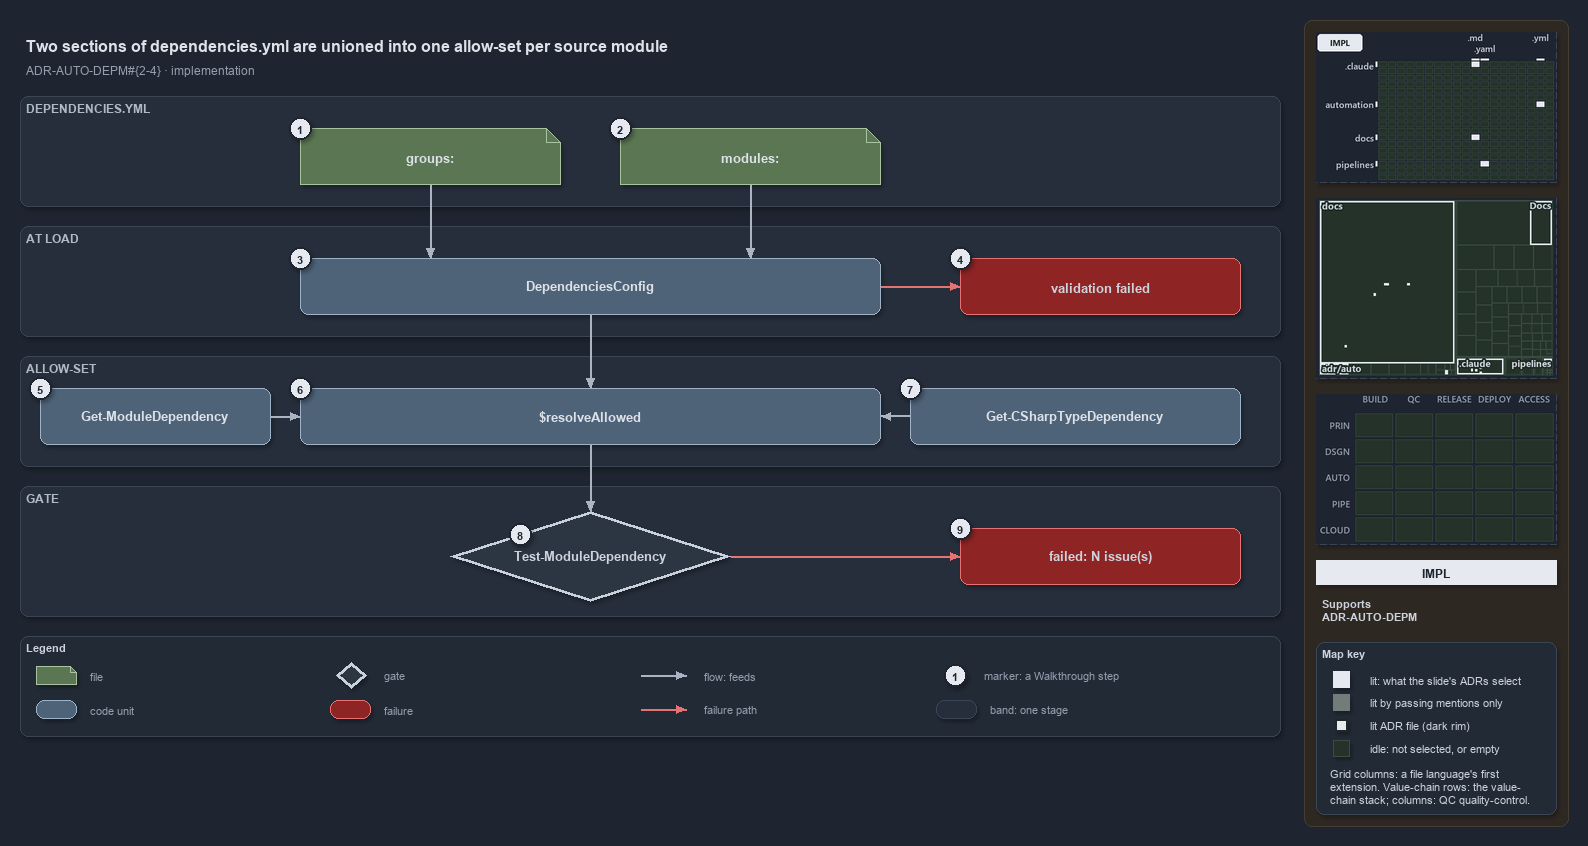

The diagram above was exported from draw.io. Its source (the exported page's mxGraphModel, read from the mxfile embedded in the PNG):
<mxGraphModel dx="1024" dy="768" grid="0" gridSize="10" guides="1" tooltips="1" connect="1" arrows="1" fold="1" page="1" pageScale="1" pageWidth="1572" pageHeight="760" background="#1E2430" math="0" shadow="1">
  <root>
    <mxCell id="0" />
    <mxCell id="1" parent="0" />
    <mxCell id="sidebar-bg" value="" style="rounded=1;arcSize=2;html=1;fillColor=#2E2823;strokeColor=#453C33;shadow=0;" vertex="1" parent="1">
      <mxGeometry x="1304" y="4" width="264" height="806" as="geometry" />
    </mxCell>
    <mxCell id="title" value="Two sections of dependencies.yml are unioned into one allow-set per source module" style="text;html=1;align=left;verticalAlign=middle;fontSize=16;fontStyle=1;fontColor=#DDE2E9;" vertex="1" parent="1">
      <mxGeometry x="20" y="14" width="1260" height="30" as="geometry" />
    </mxCell>
    <mxCell id="subtitle" value="ADR-AUTO-DEPM#{2-4} &amp;#183; implementation" style="text;html=1;align=left;verticalAlign=middle;fontSize=12;fontColor=#949FAE;" vertex="1" parent="1">
      <mxGeometry x="20" y="44" width="1240" height="20" as="geometry" />
    </mxCell>
    <mxCell id="band-yml" value="DEPENDENCIES.YML" style="rounded=1;html=1;arcSize=3;fillColor=#262E3B;strokeColor=#3A4555;verticalAlign=top;align=left;spacingLeft=8;fontStyle=1;fontSize=12;fontColor=#B0BAC7;" vertex="1" parent="1">
      <mxGeometry x="20" y="80" width="1260" height="110" as="geometry" />
    </mxCell>
    <mxCell id="band-load" value="AT LOAD" style="rounded=1;html=1;arcSize=3;fillColor=#262E3B;strokeColor=#3A4555;verticalAlign=top;align=left;spacingLeft=8;fontStyle=1;fontSize=12;fontColor=#B0BAC7;" vertex="1" parent="1">
      <mxGeometry x="20" y="210" width="1260" height="110" as="geometry" />
    </mxCell>
    <mxCell id="band-allow" value="ALLOW-SET" style="rounded=1;html=1;arcSize=3;fillColor=#262E3B;strokeColor=#3A4555;verticalAlign=top;align=left;spacingLeft=8;fontStyle=1;fontSize=12;fontColor=#B0BAC7;" vertex="1" parent="1">
      <mxGeometry x="20" y="340" width="1260" height="110" as="geometry" />
    </mxCell>
    <mxCell id="band-gate" value="GATE" style="rounded=1;html=1;arcSize=3;fillColor=#262E3B;strokeColor=#3A4555;verticalAlign=top;align=left;spacingLeft=8;fontStyle=1;fontSize=12;fontColor=#B0BAC7;" vertex="1" parent="1">
      <mxGeometry x="20" y="470" width="1260" height="130" as="geometry" />
    </mxCell>
    <mxCell id="f-groups" value="&lt;b&gt;groups:&lt;/b&gt;" style="shape=note;size=14;whiteSpace=wrap;html=1;fillColor=#5B7653;strokeColor=#A9C29F;fontSize=13;fontColor=#DDE2E9;" vertex="1" parent="1">
      <mxGeometry x="300" y="112" width="260" height="56" as="geometry" />
    </mxCell>
    <mxCell id="f-modules" value="&lt;b&gt;modules:&lt;/b&gt;" style="shape=note;size=14;whiteSpace=wrap;html=1;fillColor=#5B7653;strokeColor=#A9C29F;fontSize=13;fontColor=#DDE2E9;" vertex="1" parent="1">
      <mxGeometry x="620" y="112" width="260" height="56" as="geometry" />
    </mxCell>
    <mxCell id="c-config" value="&lt;b&gt;DependenciesConfig&lt;/b&gt;" style="rounded=1;whiteSpace=wrap;html=1;arcSize=20;fillColor=#4E6378;strokeColor=#9FB3C8;fontSize=13;fontColor=#DDE2E9;" vertex="1" parent="1">
      <mxGeometry x="300" y="242" width="580" height="56" as="geometry" />
    </mxCell>
    <mxCell id="x-config" value="&lt;b&gt;validation failed&lt;/b&gt;" style="rounded=1;whiteSpace=wrap;html=1;arcSize=20;fillColor=#8E2424;strokeColor=#E57373;fontSize=13;" vertex="1" parent="1">
      <mxGeometry x="960" y="242" width="280" height="56" as="geometry" />
    </mxCell>
    <mxCell id="c-funcs" value="&lt;b&gt;Get-ModuleDependency&lt;/b&gt;" style="rounded=1;whiteSpace=wrap;html=1;arcSize=20;fillColor=#4E6378;strokeColor=#9FB3C8;fontSize=13;fontColor=#DDE2E9;" vertex="1" parent="1">
      <mxGeometry x="40" y="372" width="230" height="56" as="geometry" />
    </mxCell>
    <mxCell id="c-resolve" value="&lt;b&gt;$resolveAllowed&lt;/b&gt;" style="rounded=1;whiteSpace=wrap;html=1;arcSize=20;fillColor=#4E6378;strokeColor=#9FB3C8;fontSize=13;fontColor=#DDE2E9;" vertex="1" parent="1">
      <mxGeometry x="300" y="372" width="580" height="56" as="geometry" />
    </mxCell>
    <mxCell id="c-types" value="&lt;b&gt;Get-CSharpTypeDependency&lt;/b&gt;" style="rounded=1;whiteSpace=wrap;html=1;arcSize=20;fillColor=#4E6378;strokeColor=#9FB3C8;fontSize=13;fontColor=#DDE2E9;" vertex="1" parent="1">
      <mxGeometry x="910" y="372" width="330" height="56" as="geometry" />
    </mxCell>
    <mxCell id="g-gate" value="&lt;b&gt;Test-ModuleDependency&lt;/b&gt;" style="rhombus;whiteSpace=wrap;html=1;fillColor=#2C3542;strokeColor=#C7D0DB;strokeWidth=3;fontSize=13;fontColor=#CDD3DC;" vertex="1" parent="1">
      <mxGeometry x="450" y="495" width="280" height="90" as="geometry" />
    </mxCell>
    <mxCell id="x-gate" value="&lt;b&gt;failed: N issue(s)&lt;/b&gt;" style="rounded=1;whiteSpace=wrap;html=1;arcSize=20;fillColor=#8E2424;strokeColor=#E57373;fontSize=13;" vertex="1" parent="1">
      <mxGeometry x="960" y="512" width="280" height="56" as="geometry" />
    </mxCell>
    <mxCell id="p-edge-groups-config-a" value="" style="text;html=1;strokeColor=none;fillColor=none;" vertex="1" parent="1">
      <mxGeometry x="430" y="168" width="1" height="1" as="geometry" />
    </mxCell>
    <mxCell id="p-edge-groups-config-b" value="" style="text;html=1;strokeColor=none;fillColor=none;" vertex="1" parent="1">
      <mxGeometry x="430" y="242" width="1" height="1" as="geometry" />
    </mxCell>
    <mxCell id="edge-groups-config" value="" style="edgeStyle=orthogonalEdgeStyle;rounded=1;html=1;fontSize=11;endArrow=block;strokeColor=#AAB4C3;fontColor=#CDD3DC;shadow=0;" edge="1" parent="1" source="p-edge-groups-config-a" target="p-edge-groups-config-b">
      <mxGeometry relative="1" as="geometry" />
    </mxCell>
    <mxCell id="p-edge-modules-config-a" value="" style="text;html=1;strokeColor=none;fillColor=none;" vertex="1" parent="1">
      <mxGeometry x="750" y="168" width="1" height="1" as="geometry" />
    </mxCell>
    <mxCell id="p-edge-modules-config-b" value="" style="text;html=1;strokeColor=none;fillColor=none;" vertex="1" parent="1">
      <mxGeometry x="750" y="242" width="1" height="1" as="geometry" />
    </mxCell>
    <mxCell id="edge-modules-config" value="" style="edgeStyle=orthogonalEdgeStyle;rounded=1;html=1;fontSize=11;endArrow=block;strokeColor=#AAB4C3;fontColor=#CDD3DC;shadow=0;" edge="1" parent="1" source="p-edge-modules-config-a" target="p-edge-modules-config-b">
      <mxGeometry relative="1" as="geometry" />
    </mxCell>
    <mxCell id="p-edge-config-fail-a" value="" style="text;html=1;strokeColor=none;fillColor=none;" vertex="1" parent="1">
      <mxGeometry x="880" y="270" width="1" height="1" as="geometry" />
    </mxCell>
    <mxCell id="p-edge-config-fail-b" value="" style="text;html=1;strokeColor=none;fillColor=none;" vertex="1" parent="1">
      <mxGeometry x="960" y="270" width="1" height="1" as="geometry" />
    </mxCell>
    <mxCell id="edge-config-fail" value="" style="edgeStyle=orthogonalEdgeStyle;rounded=1;html=1;fontSize=11;endArrow=block;strokeColor=#E57373;fontColor=#CDD3DC;shadow=0;" edge="1" parent="1" source="p-edge-config-fail-a" target="p-edge-config-fail-b">
      <mxGeometry relative="1" as="geometry" />
    </mxCell>
    <mxCell id="p-edge-config-resolve-a" value="" style="text;html=1;strokeColor=none;fillColor=none;" vertex="1" parent="1">
      <mxGeometry x="590" y="298" width="1" height="1" as="geometry" />
    </mxCell>
    <mxCell id="p-edge-config-resolve-b" value="" style="text;html=1;strokeColor=none;fillColor=none;" vertex="1" parent="1">
      <mxGeometry x="590" y="372" width="1" height="1" as="geometry" />
    </mxCell>
    <mxCell id="edge-config-resolve" value="" style="edgeStyle=orthogonalEdgeStyle;rounded=1;html=1;fontSize=11;endArrow=block;strokeColor=#AAB4C3;fontColor=#CDD3DC;shadow=0;" edge="1" parent="1" source="p-edge-config-resolve-a" target="p-edge-config-resolve-b">
      <mxGeometry relative="1" as="geometry" />
    </mxCell>
    <mxCell id="p-edge-funcs-resolve-a" value="" style="text;html=1;strokeColor=none;fillColor=none;" vertex="1" parent="1">
      <mxGeometry x="270" y="400" width="1" height="1" as="geometry" />
    </mxCell>
    <mxCell id="p-edge-funcs-resolve-b" value="" style="text;html=1;strokeColor=none;fillColor=none;" vertex="1" parent="1">
      <mxGeometry x="300" y="400" width="1" height="1" as="geometry" />
    </mxCell>
    <mxCell id="edge-funcs-resolve" value="" style="edgeStyle=orthogonalEdgeStyle;rounded=1;html=1;fontSize=11;endArrow=block;strokeColor=#AAB4C3;fontColor=#CDD3DC;shadow=0;" edge="1" parent="1" source="p-edge-funcs-resolve-a" target="p-edge-funcs-resolve-b">
      <mxGeometry relative="1" as="geometry" />
    </mxCell>
    <mxCell id="p-edge-types-resolve-a" value="" style="text;html=1;strokeColor=none;fillColor=none;" vertex="1" parent="1">
      <mxGeometry x="910" y="400" width="1" height="1" as="geometry" />
    </mxCell>
    <mxCell id="p-edge-types-resolve-b" value="" style="text;html=1;strokeColor=none;fillColor=none;" vertex="1" parent="1">
      <mxGeometry x="880" y="400" width="1" height="1" as="geometry" />
    </mxCell>
    <mxCell id="edge-types-resolve" value="" style="edgeStyle=orthogonalEdgeStyle;rounded=1;html=1;fontSize=11;endArrow=block;strokeColor=#AAB4C3;fontColor=#CDD3DC;shadow=0;" edge="1" parent="1" source="p-edge-types-resolve-a" target="p-edge-types-resolve-b">
      <mxGeometry relative="1" as="geometry" />
    </mxCell>
    <mxCell id="p-edge-resolve-gate-a" value="" style="text;html=1;strokeColor=none;fillColor=none;" vertex="1" parent="1">
      <mxGeometry x="590" y="428" width="1" height="1" as="geometry" />
    </mxCell>
    <mxCell id="p-edge-resolve-gate-b" value="" style="text;html=1;strokeColor=none;fillColor=none;" vertex="1" parent="1">
      <mxGeometry x="590" y="495" width="1" height="1" as="geometry" />
    </mxCell>
    <mxCell id="edge-resolve-gate" value="" style="edgeStyle=orthogonalEdgeStyle;rounded=1;html=1;fontSize=11;endArrow=block;strokeColor=#AAB4C3;fontColor=#CDD3DC;shadow=0;" edge="1" parent="1" source="p-edge-resolve-gate-a" target="p-edge-resolve-gate-b">
      <mxGeometry relative="1" as="geometry" />
    </mxCell>
    <mxCell id="p-edge-gate-fail-a" value="" style="text;html=1;strokeColor=none;fillColor=none;" vertex="1" parent="1">
      <mxGeometry x="730" y="540" width="1" height="1" as="geometry" />
    </mxCell>
    <mxCell id="p-edge-gate-fail-b" value="" style="text;html=1;strokeColor=none;fillColor=none;" vertex="1" parent="1">
      <mxGeometry x="960" y="540" width="1" height="1" as="geometry" />
    </mxCell>
    <mxCell id="edge-gate-fail" value="" style="edgeStyle=orthogonalEdgeStyle;rounded=1;html=1;fontSize=11;endArrow=block;strokeColor=#E57373;fontColor=#CDD3DC;shadow=0;" edge="1" parent="1" source="p-edge-gate-fail-a" target="p-edge-gate-fail-b">
      <mxGeometry relative="1" as="geometry" />
    </mxCell>
    <mxCell id="mark-1" value="1" style="ellipse;html=1;fillColor=#E6EAF0;strokeColor=#1E2430;strokeWidth=2;fontColor=#1E2430;fontStyle=1;fontSize=11;" vertex="1" parent="1">
      <mxGeometry x="289" y="101" width="22" height="22" as="geometry" />
    </mxCell>
    <mxCell id="mark-2" value="2" style="ellipse;html=1;fillColor=#E6EAF0;strokeColor=#1E2430;strokeWidth=2;fontColor=#1E2430;fontStyle=1;fontSize=11;" vertex="1" parent="1">
      <mxGeometry x="609" y="101" width="22" height="22" as="geometry" />
    </mxCell>
    <mxCell id="mark-3" value="3" style="ellipse;html=1;fillColor=#E6EAF0;strokeColor=#1E2430;strokeWidth=2;fontColor=#1E2430;fontStyle=1;fontSize=11;" vertex="1" parent="1">
      <mxGeometry x="289" y="231" width="22" height="22" as="geometry" />
    </mxCell>
    <mxCell id="mark-4" value="4" style="ellipse;html=1;fillColor=#E6EAF0;strokeColor=#1E2430;strokeWidth=2;fontColor=#1E2430;fontStyle=1;fontSize=11;" vertex="1" parent="1">
      <mxGeometry x="949" y="231" width="22" height="22" as="geometry" />
    </mxCell>
    <mxCell id="mark-5" value="5" style="ellipse;html=1;fillColor=#E6EAF0;strokeColor=#1E2430;strokeWidth=2;fontColor=#1E2430;fontStyle=1;fontSize=11;" vertex="1" parent="1">
      <mxGeometry x="29" y="361" width="22" height="22" as="geometry" />
    </mxCell>
    <mxCell id="mark-6" value="6" style="ellipse;html=1;fillColor=#E6EAF0;strokeColor=#1E2430;strokeWidth=2;fontColor=#1E2430;fontStyle=1;fontSize=11;" vertex="1" parent="1">
      <mxGeometry x="289" y="361" width="22" height="22" as="geometry" />
    </mxCell>
    <mxCell id="mark-7" value="7" style="ellipse;html=1;fillColor=#E6EAF0;strokeColor=#1E2430;strokeWidth=2;fontColor=#1E2430;fontStyle=1;fontSize=11;" vertex="1" parent="1">
      <mxGeometry x="899" y="361" width="22" height="22" as="geometry" />
    </mxCell>
    <mxCell id="mark-8" value="8" style="ellipse;html=1;fillColor=#E6EAF0;strokeColor=#1E2430;strokeWidth=2;fontColor=#1E2430;fontStyle=1;fontSize=11;" vertex="1" parent="1">
      <mxGeometry x="509" y="507" width="22" height="22" as="geometry" />
    </mxCell>
    <mxCell id="mark-9" value="9" style="ellipse;html=1;fillColor=#E6EAF0;strokeColor=#1E2430;strokeWidth=2;fontColor=#1E2430;fontStyle=1;fontSize=11;" vertex="1" parent="1">
      <mxGeometry x="949" y="501" width="22" height="22" as="geometry" />
    </mxCell>
    <mxCell id="legend" value="&lt;b&gt;Legend&lt;/b&gt;" style="rounded=1;whiteSpace=wrap;html=1;arcSize=6;fillColor=#222A36;strokeColor=#3A4555;align=left;verticalAlign=top;spacing=8;fontSize=11;fontColor=#CDD3DC;" vertex="1" parent="1">
      <mxGeometry x="20" y="620" width="1260" height="100" as="geometry" />
    </mxCell>
    <mxCell id="legend-0" value="" style="shape=note;size=6;whiteSpace=wrap;html=1;fillColor=#5B7653;strokeColor=#A9C29F;fontColor=#DDE2E9;" vertex="1" parent="1">
      <mxGeometry x="36" y="650" width="40" height="18" as="geometry" />
    </mxCell>
    <mxCell id="legend-0-text" value="file" style="text;html=1;align=left;verticalAlign=middle;fontSize=11;fontColor=#949FAE;" vertex="1" parent="1">
      <mxGeometry x="84" y="649" width="250" height="20" as="geometry" />
    </mxCell>
    <mxCell id="legend-1" value="" style="rounded=1;whiteSpace=wrap;html=1;arcSize=20;fillColor=#4E6378;strokeColor=#9FB3C8;fontColor=#DDE2E9;" vertex="1" parent="1">
      <mxGeometry x="36" y="684" width="40" height="18" as="geometry" />
    </mxCell>
    <mxCell id="legend-1-text" value="code unit" style="text;html=1;align=left;verticalAlign=middle;fontSize=11;fontColor=#949FAE;" vertex="1" parent="1">
      <mxGeometry x="84" y="683" width="250" height="20" as="geometry" />
    </mxCell>
    <mxCell id="legend-2" value="" style="rhombus;whiteSpace=wrap;html=1;fillColor=#2C3542;strokeColor=#C7D0DB;strokeWidth=3;fontColor=#CDD3DC;" vertex="1" parent="1">
      <mxGeometry x="336" y="646" width="30" height="26" as="geometry" />
    </mxCell>
    <mxCell id="legend-2-text" value="gate" style="text;html=1;align=left;verticalAlign=middle;fontSize=11;fontColor=#949FAE;" vertex="1" parent="1">
      <mxGeometry x="378" y="649" width="250" height="20" as="geometry" />
    </mxCell>
    <mxCell id="legend-3" value="" style="rounded=1;whiteSpace=wrap;html=1;arcSize=20;fillColor=#8E2424;strokeColor=#E57373;" vertex="1" parent="1">
      <mxGeometry x="330" y="684" width="40" height="18" as="geometry" />
    </mxCell>
    <mxCell id="legend-3-text" value="failure" style="text;html=1;align=left;verticalAlign=middle;fontSize=11;fontColor=#949FAE;" vertex="1" parent="1">
      <mxGeometry x="378" y="683" width="250" height="20" as="geometry" />
    </mxCell>
    <mxCell id="legend-4-a" value="" style="text;html=1;strokeColor=none;fillColor=none;" vertex="1" parent="1">
      <mxGeometry x="640" y="659" width="1" height="1" as="geometry" />
    </mxCell>
    <mxCell id="legend-4-b" value="" style="text;html=1;strokeColor=none;fillColor=none;" vertex="1" parent="1">
      <mxGeometry x="686" y="659" width="1" height="1" as="geometry" />
    </mxCell>
    <mxCell id="legend-4" value="" style="edgeStyle=orthogonalEdgeStyle;rounded=1;html=1;fontSize=11;endArrow=block;strokeColor=#AAB4C3;fontColor=#CDD3DC;shadow=0;" edge="1" parent="1" source="legend-4-a" target="legend-4-b">
      <mxGeometry relative="1" as="geometry" />
    </mxCell>
    <mxCell id="legend-4-text" value="flow: feeds" style="text;html=1;align=left;verticalAlign=middle;fontSize=11;fontColor=#949FAE;" vertex="1" parent="1">
      <mxGeometry x="698" y="649" width="250" height="20" as="geometry" />
    </mxCell>
    <mxCell id="legend-5-a" value="" style="text;html=1;strokeColor=none;fillColor=none;" vertex="1" parent="1">
      <mxGeometry x="640" y="693" width="1" height="1" as="geometry" />
    </mxCell>
    <mxCell id="legend-5-b" value="" style="text;html=1;strokeColor=none;fillColor=none;" vertex="1" parent="1">
      <mxGeometry x="686" y="693" width="1" height="1" as="geometry" />
    </mxCell>
    <mxCell id="legend-5" value="" style="edgeStyle=orthogonalEdgeStyle;rounded=1;html=1;fontSize=11;endArrow=block;strokeColor=#E57373;fontColor=#CDD3DC;shadow=0;" edge="1" parent="1" source="legend-5-a" target="legend-5-b">
      <mxGeometry relative="1" as="geometry" />
    </mxCell>
    <mxCell id="legend-5-text" value="failure path" style="text;html=1;align=left;verticalAlign=middle;fontSize=11;fontColor=#949FAE;" vertex="1" parent="1">
      <mxGeometry x="698" y="683" width="250" height="20" as="geometry" />
    </mxCell>
    <mxCell id="legend-6" value="1" style="ellipse;html=1;fillColor=#E6EAF0;strokeColor=#1E2430;strokeWidth=2;fontColor=#1E2430;fontStyle=1;fontSize=11;" vertex="1" parent="1">
      <mxGeometry x="944" y="648" width="22" height="22" as="geometry" />
    </mxCell>
    <mxCell id="legend-6-text" value="marker: a Walkthrough step" style="text;html=1;align=left;verticalAlign=middle;fontSize=11;fontColor=#949FAE;" vertex="1" parent="1">
      <mxGeometry x="978" y="649" width="250" height="20" as="geometry" />
    </mxCell>
    <mxCell id="legend-7" value="" style="rounded=1;html=1;arcSize=3;fillColor=#262E3B;strokeColor=#3A4555;" vertex="1" parent="1">
      <mxGeometry x="936" y="684" width="40" height="18" as="geometry" />
    </mxCell>
    <mxCell id="legend-7-text" value="band: one stage" style="text;html=1;align=left;verticalAlign=middle;fontSize=11;fontColor=#949FAE;" vertex="1" parent="1">
      <mxGeometry x="984" y="683" width="250" height="20" as="geometry" />
    </mxCell>
    <mxCell id="minimap-grid" value="" style="shape=image;html=1;imageAspect=0;aspect=fixed;verticalLabelPosition=bottom;strokeColor=#3A4555;dashed=1;fillColor=#222A36;image=data:image/png,(base64 omitted: 10504 chars);" vertex="1" parent="1">
      <mxGeometry x="1316" y="16" width="240" height="150" as="geometry" />
    </mxCell>
    <mxCell id="minimap-tree" value="" style="shape=image;html=1;imageAspect=0;aspect=fixed;verticalLabelPosition=bottom;strokeColor=#3A4555;dashed=1;fillColor=#222A36;image=data:image/png,(base64 omitted: 12176 chars);" vertex="1" parent="1">
      <mxGeometry x="1316" y="182" width="240" height="180" as="geometry" />
    </mxCell>
    <mxCell id="minimap-chain" value="" style="shape=image;html=1;imageAspect=0;aspect=fixed;verticalLabelPosition=bottom;strokeColor=#3A4555;dashed=1;fillColor=#222A36;image=data:image/png,(base64 omitted: 11912 chars);" vertex="1" parent="1">
      <mxGeometry x="1316" y="378" width="240" height="150" as="geometry" />
    </mxCell>
    <mxCell id="lens-badge" value="IMPL" style="rounded=0;whiteSpace=wrap;html=1;align=center;verticalAlign=middle;fontSize=12;fontStyle=1;fontColor=#1E2430;fillColor=#E6EAF0;strokeColor=none;" vertex="1" parent="1">
      <mxGeometry x="1316" y="544" width="240" height="24" as="geometry" />
    </mxCell>
    <mxCell id="supports" value="&lt;b&gt;Supports&lt;/b&gt;&lt;br&gt;ADR-AUTO-DEPM" style="text;html=1;whiteSpace=wrap;align=left;verticalAlign=top;fontSize=11;fontColor=#CDD3DC;" vertex="1" parent="1">
      <mxGeometry x="1316" y="576" width="240" height="38" as="geometry" />
    </mxCell>
    <mxCell id="mapkey" value="&lt;b&gt;Map key&lt;/b&gt;" style="rounded=1;arcSize=6;whiteSpace=wrap;html=1;align=left;verticalAlign=top;fontSize=11;fontColor=#CDD3DC;fillColor=#222A36;strokeColor=#3A4555;spacingLeft=8;spacingTop=2;" vertex="1" parent="1">
      <mxGeometry x="1316" y="626" width="240" height="172" as="geometry" />
    </mxCell>
    <mxCell id="mapkey-lit" value="" style="rounded=0;html=1;fillColor=#E6EAF0;strokeColor=#E6EAF0;" vertex="1" parent="1">
      <mxGeometry x="1333.0" y="655.0" width="16" height="16" as="geometry" />
    </mxCell>
    <mxCell id="mapkey-lit-text" value="lit: what the slide's ADRs select" style="text;html=1;align=left;verticalAlign=middle;fontSize=11;fontColor=#CDD3DC;" vertex="1" parent="1">
      <mxGeometry x="1364" y="653" width="184" height="20" as="geometry" />
    </mxCell>
    <mxCell id="mapkey-touched" value="" style="rounded=0;html=1;fillColor=#727C79;strokeColor=#727C79;" vertex="1" parent="1">
      <mxGeometry x="1333.0" y="678.0" width="16" height="16" as="geometry" />
    </mxCell>
    <mxCell id="mapkey-touched-text" value="lit by passing mentions only" style="text;html=1;align=left;verticalAlign=middle;fontSize=11;fontColor=#CDD3DC;" vertex="1" parent="1">
      <mxGeometry x="1364" y="676" width="184" height="20" as="geometry" />
    </mxCell>
    <mxCell id="mapkey-adr" value="" style="rounded=0;html=1;fillColor=#E6EAF0;strokeColor=#1C2A24;strokeWidth=2;" vertex="1" parent="1">
      <mxGeometry x="1335.0" y="703.0" width="12" height="12" as="geometry" />
    </mxCell>
    <mxCell id="mapkey-adr-text" value="lit ADR file (dark rim)" style="text;html=1;align=left;verticalAlign=middle;fontSize=11;fontColor=#CDD3DC;" vertex="1" parent="1">
      <mxGeometry x="1364" y="699" width="184" height="20" as="geometry" />
    </mxCell>
    <mxCell id="mapkey-idle" value="" style="rounded=0;html=1;fillColor=#243229;strokeColor=#3B4D43;" vertex="1" parent="1">
      <mxGeometry x="1333.0" y="724.0" width="16" height="16" as="geometry" />
    </mxCell>
    <mxCell id="mapkey-idle-text" value="idle: not selected, or empty" style="text;html=1;align=left;verticalAlign=middle;fontSize=11;fontColor=#CDD3DC;" vertex="1" parent="1">
      <mxGeometry x="1364" y="722" width="184" height="20" as="geometry" />
    </mxCell>
    <mxCell id="mapkey-codes" value="Grid columns: a file language's first&lt;br&gt;extension. Value-chain rows: the value-&lt;br&gt;chain stack; columns: QC quality-control." style="text;html=1;align=left;verticalAlign=top;whiteSpace=wrap;fontSize=11;fontColor=#CDD3DC;" vertex="1" parent="1">
      <mxGeometry x="1324" y="746" width="224" height="46" as="geometry" />
    </mxCell>
  </root>
</mxGraphModel>